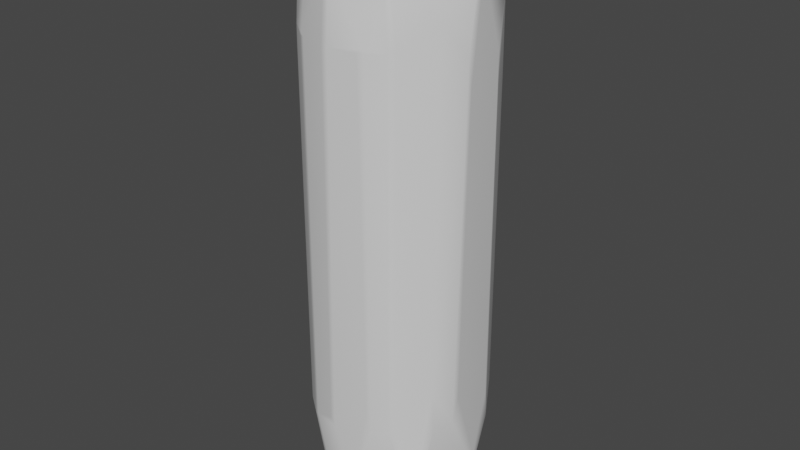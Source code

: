 # Source: stone_texture_pillar_1x4_sharp.blend  (saved by Blender 3.2.14; exported with 4.5.12 LTS)
import bpy
from mathutils import Matrix  # noqa: F401  (used for matrix-valued properties, if any)

bpy.ops.wm.read_factory_settings(use_empty=True)
scene = bpy.context.scene
scene.name = 'Scene'

# ---- collections
col_wall_1x4 = bpy.data.collections.new('wall 1x4'); scene.collection.children.link(col_wall_1x4)

# ---- materials (node trees are filled in below, after node groups)
mat_wall = bpy.data.materials.new('wall')
mat_wall.alpha_threshold = 0.0
mat_wall.use_transparent_shadow = False
mat_wall.line_color = (0.0, 0.0, 0.0, 1.0)

# ---- node groups
ng_auto_smooth = bpy.data.node_groups.new('Auto Smooth', 'GeometryNodeTree')
_s = ng_auto_smooth.interface.new_socket(name='Geometry', in_out='OUTPUT', socket_type='NodeSocketGeometry')
_s = ng_auto_smooth.interface.new_socket(name='Geometry', in_out='INPUT', socket_type='NodeSocketGeometry')
_s = ng_auto_smooth.interface.new_socket(name='Angle', in_out='INPUT', socket_type='NodeSocketFloat')
_s.subtype = 'ANGLE'
_s.min_value = 0.0
_s.max_value = 3.142
ng_auto_smooth.is_modifier = True
_N = ng_auto_smooth.nodes; _L = ng_auto_smooth.links
n0 = _N.new('NodeGroupOutput'); n0.name = 'Group Output'; n0.location = (480, -100)
n1 = _N.new('NodeGroupInput'); n1.name = 'Group Input'; n1.location = (-420, -300)
n2 = _N.new('NodeGroupInput'); n2.name = 'Group Input.001'; n2.location = (-60, -100)
n3 = _N.new('GeometryNodeSetShadeSmooth'); n3.name = 'Set Shade Smooth'; n3.location = (120, -100)
n3.domain = 'EDGE'
n4 = _N.new('GeometryNodeSetShadeSmooth'); n4.name = 'Set Shade Smooth.001'; n4.location = (300, -100)
n5 = _N.new('GeometryNodeInputMeshEdgeAngle'); n5.name = 'Edge Angle'; n5.location = (-420, -220)
n6 = _N.new('GeometryNodeInputEdgeSmooth'); n6.name = 'Is Edge Smooth'; n6.location = (-60, -160)
n7 = _N.new('GeometryNodeInputShadeSmooth'); n7.name = 'Is Face Smooth'; n7.location = (-240, -340)
n8 = _N.new('FunctionNodeBooleanMath'); n8.name = 'Boolean Math'; n8.location = (-60, -220)
n9 = _N.new('FunctionNodeCompare'); n9.name = 'Compare'; n9.location = (-240, -180)
n9.operation = 'LESS_EQUAL'
_L.new(n5.outputs[0], n9.inputs[0])
_L.new(n4.outputs[0], n0.inputs[0])
_L.new(n1.outputs[1], n9.inputs[1])
_L.new(n9.outputs[0], n8.inputs[0])
_L.new(n7.outputs[0], n8.inputs[1])
_L.new(n2.outputs[0], n3.inputs[0])
_L.new(n6.outputs[0], n3.inputs[1])
_L.new(n3.outputs[0], n4.inputs[0])
_L.new(n8.outputs[0], n3.inputs[2])
n0.is_active_output = True

# ---- material node trees
mat_wall.use_nodes = True; mat_wall.node_tree.nodes.clear()
_N = mat_wall.node_tree.nodes; _L = mat_wall.node_tree.links
n0 = _N.new('ShaderNodeOutputMaterial'); n0.name = 'Material Output'; n0.location = (300, 300)
n1 = _N.new('ShaderNodeBsdfPrincipled'); n1.name = 'Principled BSDF'; n1.location = (10, 300)
n1.distribution = 'GGX'
n1.subsurface_method = 'RANDOM_WALK_SKIN'
n1.inputs[2].default_value = 0.4
n1.inputs[3].default_value = 1.45
n1.inputs[27].default_value = (0.0, 0.0, 0.0, 1.0)
n1.inputs[28].default_value = 1.0
_L.new(n1.outputs[0], n0.inputs[0])
n0.is_active_output = True

# ---- world
world_world = bpy.data.worlds.new('World'); scene.world = world_world
world_world.use_nodes = True; world_world.node_tree.nodes.clear()
_N = world_world.node_tree.nodes; _L = world_world.node_tree.links
n0 = _N.new('ShaderNodeOutputWorld'); n0.name = 'World Output'; n0.location = (300, 300)
n1 = _N.new('ShaderNodeBackground'); n1.name = 'Background'; n1.location = (10, 300)
n1.inputs[0].default_value = (0.05088, 0.05088, 0.05088, 1.0)
_L.new(n1.outputs[0], n0.inputs[0])
n0.is_active_output = True
world_world.color = (0.05088, 0.05088, 0.05088)
world_world.use_sun_shadow = False
world_world.sun_shadow_jitter_overblur = 0.0

# ---- meshes
me_cube_005 = bpy.data.meshes.new('Cube.005')
me_cube_005.from_pydata([(1.0, 1.0, 4.0), (1.0, 1.0, -4.0), (1.0, -1.0, 4.0), (1.0, -1.0, -4.0), (-1.0, 1.0, 4.0), (-1.0, 1.0, -4.0), (-1.0, -1.0, 4.0), (-1.0, -1.0, -4.0), (1.0, 1.0, 3.844), (1.0, 1.0, -3.844), (-1.0, -1.0, -3.844), (-1.0, -1.0, 3.844), (1.0, -1.0, 3.844), (1.0, -1.0, -3.844), (-1.0, 1.0, -3.844), (-1.0, 1.0, 3.844)], [], [(0, 4, 6, 2), (3, 13, 10, 7), (5, 1, 3, 7), (15, 4, 0, 8), (11, 6, 4, 15), (8, 0, 2, 12), (5, 14, 9, 1), (12, 2, 6, 11), (7, 10, 14, 5), (15, 8, 9, 14), (8, 12, 13, 9), (11, 15, 14, 10), (12, 11, 10, 13), (1, 9, 13, 3)])
me_cube_005.polygons.foreach_set('use_smooth', [True] * 14)
_uv = me_cube_005.uv_layers.new(name='UVMap')
_uv.uv.foreach_set('vector', [0.625, 0.5, 0.875, 0.5, 0.875, 0.75, 0.625, 0.75, 0.375, 0.75, 0.3799, 0.75, 0.3799, 1.0, 0.375, 1.0, 0.125, 0.5, 0.375, 0.5, 0.375, 0.75, 0.125, 0.75, 0.6201, 0.25, 0.625, 0.25, 0.625, 0.5, 0.6201, 0.5, 0.6201, 0.0, 0.625, 0.0, 0.625, 0.25, 0.6201, 0.25, 0.6201, 0.5, 0.625, 0.5, 0.625, 0.75, 0.6201, 0.75, 0.375, 0.25, 0.3799, 0.25, 0.3799, 0.5, 0.375, 0.5, 0.6201, 0.75, 0.625, 0.75, 0.625, 1.0, 0.6201, 1.0, 0.375, 0.0, 0.3799, 0.0, 0.3799, 0.25, 0.375, 0.25, 0.6201, 0.25, 0.6201, 0.5, 0.3799, 0.5, 0.3799, 0.25, 0.6201, 0.5, 0.6201, 0.75, 0.3799, 0.75, 0.3799, 0.5, 0.6201, 0.0, 0.6201, 0.25, 0.3799, 0.25, 0.3799, 0.0, 0.6201, 0.75, 0.6201, 1.0, 0.3799, 1.0, 0.3799, 0.75, 0.375, 0.5, 0.3799, 0.5, 0.3799, 0.75, 0.375, 0.75])
me_cube_005.materials.append(mat_wall)
me_cube_005.use_mirror_vertex_groups = False
me_cube_005.update()

# ---- objects
ob_cube_005 = bpy.data.objects.new('Cube.005', me_cube_005)

# ---- transforms, parenting, visibility, modifiers, constraints
ob_cube_005.location = (0.0, 0.0, 0.0)
ob_cube_005.lock_rotations_4d = False
ob_cube_005.empty_display_type = 'ARROWS'
ob_cube_005.lineart.crease_threshold = 0.0
_m = ob_cube_005.modifiers.new('Subdivision', 'SUBSURF')
_m.levels = 6
_m.render_levels = 3
_m = ob_cube_005.modifiers.new('Displace', 'DISPLACE')
_m.mid_level = 1.0
_m.strength = 0.2
_m = ob_cube_005.modifiers.new('Displace.001', 'DISPLACE')
_m.mid_level = 0.1
_m.strength = 0.5
_m.texture_coords = 'GLOBAL'
_m = ob_cube_005.modifiers.new('Decimate', 'DECIMATE')
_m.ratio = 0.1
_m.use_collapse_triangulate = True
_m = ob_cube_005.modifiers.new('Decimate.001', 'DECIMATE')
_m.decimate_type = 'DISSOLVE'
_m.angle_limit = 0.2618
_m.use_dissolve_boundaries = True
_m.delimit = {'UV'}
_m = ob_cube_005.modifiers.new('Smooth', 'SMOOTH')
_m.iterations = 2
_m = ob_cube_005.modifiers.new('Bevel', 'BEVEL')
_m.width = 10.0
_m.width_pct = 10.0
_m.angle_limit = 0.3491
_m.offset_type = 'PERCENT'
_m.loop_slide = False
_m = ob_cube_005.modifiers.new('WeightedNormal', 'WEIGHTED_NORMAL')
_m.keep_sharp = True
_m = ob_cube_005.modifiers.new('Auto Smooth', 'NODES')
_m.node_group = ng_auto_smooth
_gi = [s.identifier for s in ng_auto_smooth.interface.items_tree if s.item_type == 'SOCKET' and s.in_out == 'INPUT']
_m[_gi[1]] = 0.5236  # Angle
_m = ob_cube_005.modifiers.new('Triangulate', 'TRIANGULATE')
_m.keep_custom_normals = True

# ---- collection membership
col_wall_1x4.objects.link(ob_cube_005)

# ---- scene / render settings (as saved in the file)
scene.frame_start = 1; scene.frame_end = 250; scene.frame_set(1)
scene.render.engine = 'BLENDER_EEVEE_NEXT'
scene.cycles.sampling_pattern = 'TABULATED_SOBOL'
scene.cycles.use_light_tree = False
scene.view_settings.view_transform = 'Filmic'
bpy.context.view_layer.update()

# ---- added for rendering (the .blend has no active camera and no usable light): camera, sun
cam_auto = bpy.data.cameras.new('AutoCamera')
cam_auto.lens = 50.0
cam_auto.sensor_width = 36.0
cam_auto.clip_end = 1000.0
ob_auto_camera = bpy.data.objects.new('AutoCamera', cam_auto)
scene.collection.objects.link(ob_auto_camera)
ob_auto_camera.location = (8.92844, -10.7191, 7.14366)
ob_auto_camera.rotation_euler = (1.09748, -7.21219e-08, 0.694738)
scene.camera = ob_auto_camera
light_auto_sun = bpy.data.lights.new('AutoSun', 'SUN')
light_auto_sun.energy = 3.0
light_auto_sun.angle = 0.0523599
ob_auto_sun = bpy.data.objects.new('AutoSun', light_auto_sun)
scene.collection.objects.link(ob_auto_sun)
ob_auto_sun.rotation_euler = (0.872665, 0.174533, 0.523599)
bpy.context.view_layer.update()

